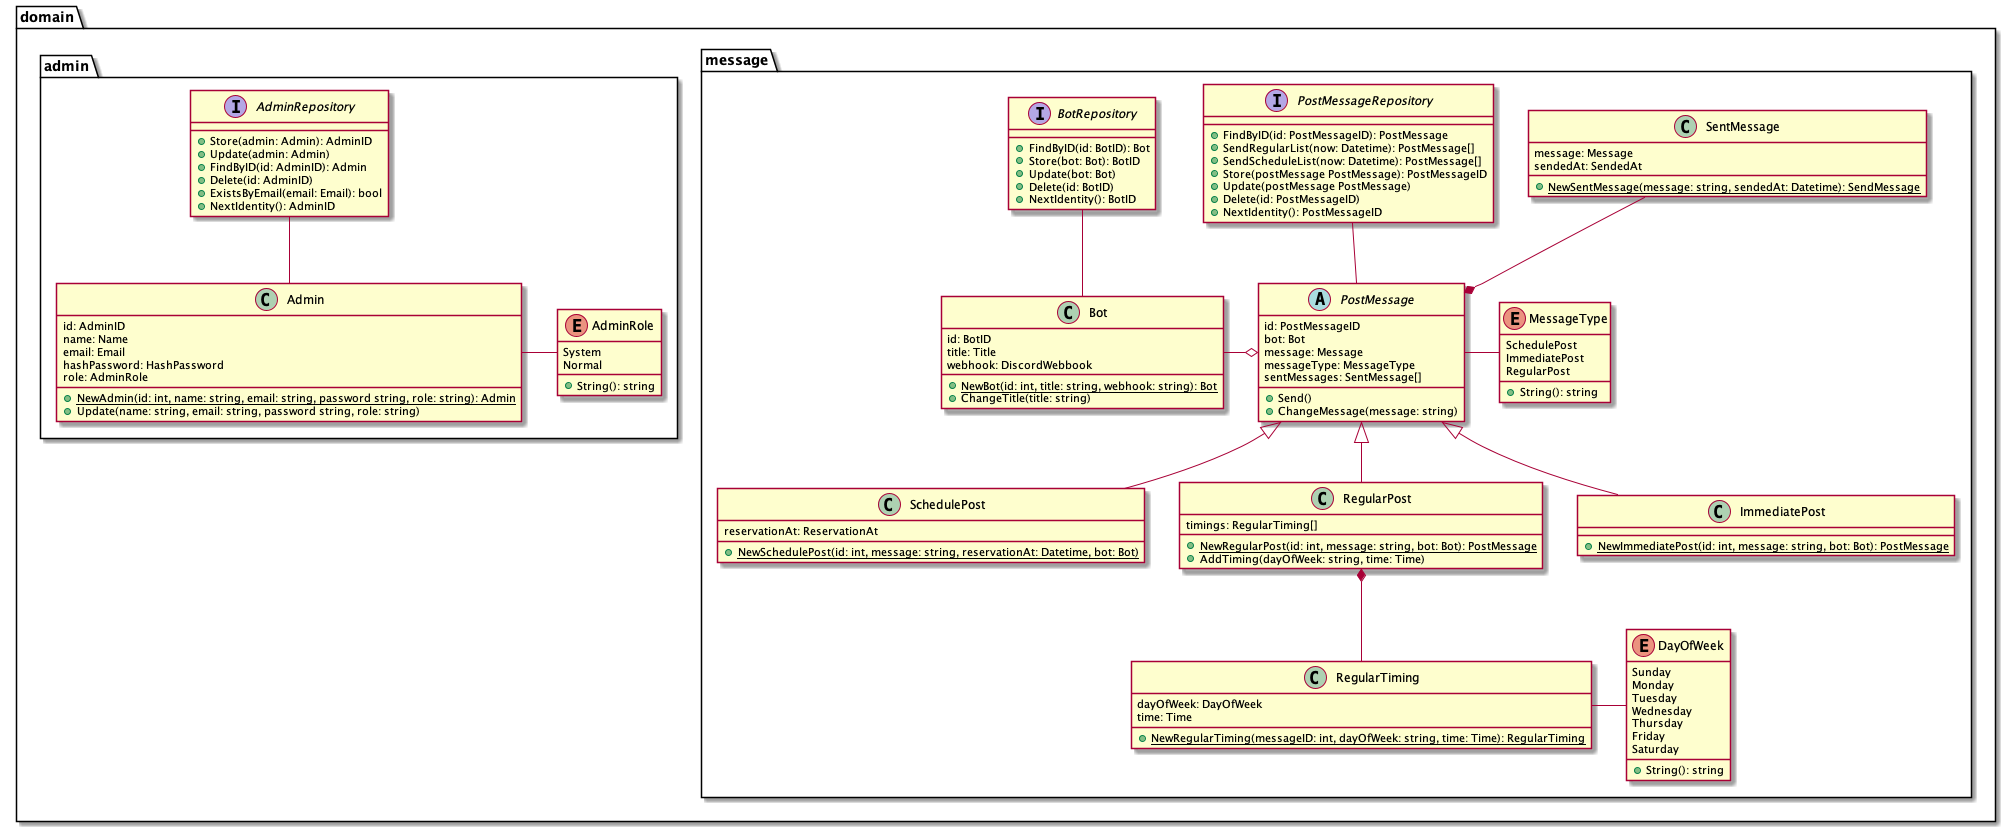

The diagram above was rendered by PlantUML. Its source (embedded in the PNG):
@startuml class

package domain {
    package message {
        class Bot {
            id: BotID
            title: Title
            webhook: DiscordWebbook
            + {static} NewBot(id: int, title: string, webhook: string): Bot
            + ChangeTitle(title: string)
        }

        abstract PostMessage {
            id: PostMessageID
            bot: Bot
            message: Message
            messageType: MessageType
            sentMessages: SentMessage[]
            + Send()
            + ChangeMessage(message: string)
        }

        enum MessageType {
            SchedulePost
            ImmediatePost
            RegularPost
            + String(): string
        }

        class SchedulePost {
            reservationAt: ReservationAt
            + {static} NewSchedulePost(id: int, message: string, reservationAt: Datetime, bot: Bot)
        }

        class RegularPost {
            timings: RegularTiming[]
            + {static} NewRegularPost(id: int, message: string, bot: Bot): PostMessage
            + AddTiming(dayOfWeek: string, time: Time)
        }

        class ImmediatePost {
            + {static} NewImmediatePost(id: int, message: string, bot: Bot): PostMessage
        }

        class RegularTiming {
            dayOfWeek: DayOfWeek
            time: Time
            + {static} NewRegularTiming(messageID: int, dayOfWeek: string, time: Time): RegularTiming
        }

        enum DayOfWeek {
            Sunday
            Monday
            Tuesday
            Wednesday
            Thursday
            Friday
            Saturday
            + String(): string
        }

        class SentMessage {
            message: Message
            sendedAt: SendedAt
            + {static} NewSentMessage(message: string, sendedAt: Datetime): SendMessage
        }

        interface BotRepository {
            + FindByID(id: BotID): Bot
            + Store(bot: Bot): BotID
            + Update(bot: Bot)
            + Delete(id: BotID)
            + NextIdentity(): BotID
        }

        interface PostMessageRepository {
            + FindByID(id: PostMessageID): PostMessage
            + SendRegularList(now: Datetime): PostMessage[]
            + SendScheduleList(now: Datetime): PostMessage[]
            + Store(postMessage PostMessage): PostMessageID
            + Update(postMessage PostMessage)
            + Delete(id: PostMessageID)
            + NextIdentity(): PostMessageID
        }
    }

    package admin {
        class Admin {
            id: AdminID
            name: Name
            email: Email
            hashPassword: HashPassword
            role: AdminRole
            + {static} NewAdmin(id: int, name: string, email: string, password string, role: string): Admin
            + Update(name: string, email: string, password string, role: string)
        }

        enum AdminRole {
            System
            Normal
            + String(): string
        }

        interface AdminRepository {
            + Store(admin: Admin): AdminID
            + Update(admin: Admin)
            + FindByID(id: AdminID): Admin
            + Delete(id: AdminID)
            + ExistsByEmail(email: Email): bool
            + NextIdentity(): AdminID
        }
    }
}

Bot -o PostMessage
PostMessage - MessageType
SentMessage --* PostMessage
PostMessage <|-- ImmediatePost
PostMessage <|-- SchedulePost
PostMessage <|-- RegularPost
RegularPost *-- RegularTiming
RegularTiming - DayOfWeek
Admin - AdminRole

BotRepository -- Bot
PostMessageRepository -- PostMessage
AdminRepository -- Admin

@enduml